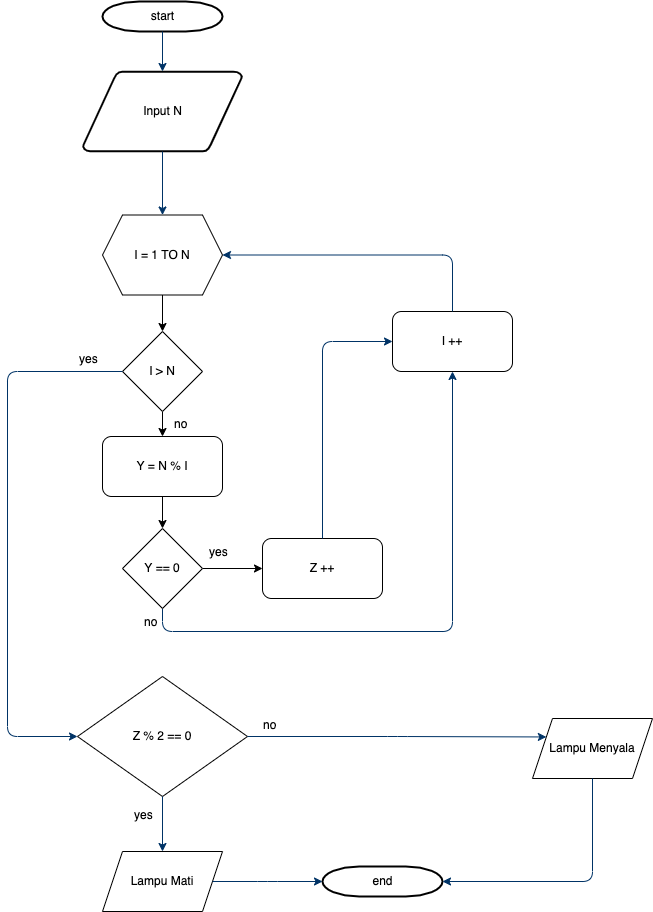

The diagram above was exported from draw.io. Its source (the exported page's mxGraphModel, read from the mxfile embedded in the PNG):
<mxGraphModel dx="1186" dy="739" grid="1" gridSize="10" guides="1" tooltips="1" connect="1" arrows="1" fold="1" page="1" pageScale="1" pageWidth="850" pageHeight="1100" math="0" shadow="0">
  <root>
    <mxCell id="0" />
    <mxCell id="1" parent="0" />
    <mxCell id="r6Dmenno4W0jP4Q0PWzO-1" value="start" style="shape=mxgraph.flowchart.terminator;strokeWidth=2;gradientColor=none;gradientDirection=north;fontStyle=0;html=1;" vertex="1" parent="1">
      <mxGeometry x="385" y="130" width="120" height="30" as="geometry" />
    </mxCell>
    <mxCell id="r6Dmenno4W0jP4Q0PWzO-2" value="Input N" style="shape=mxgraph.flowchart.data;strokeWidth=2;gradientColor=none;gradientDirection=north;fontStyle=0;html=1;" vertex="1" parent="1">
      <mxGeometry x="365.5" y="200" width="159" height="80" as="geometry" />
    </mxCell>
    <mxCell id="r6Dmenno4W0jP4Q0PWzO-3" style="fontStyle=1;strokeColor=#003366;strokeWidth=1;html=1;" edge="1" parent="1" source="r6Dmenno4W0jP4Q0PWzO-1" target="r6Dmenno4W0jP4Q0PWzO-2">
      <mxGeometry relative="1" as="geometry" />
    </mxCell>
    <mxCell id="r6Dmenno4W0jP4Q0PWzO-4" style="fontStyle=1;strokeColor=#003366;strokeWidth=1;html=1;entryX=0.5;entryY=0;entryDx=0;entryDy=0;" edge="1" parent="1" source="r6Dmenno4W0jP4Q0PWzO-2" target="r6Dmenno4W0jP4Q0PWzO-17">
      <mxGeometry relative="1" as="geometry">
        <mxPoint x="444.7065781580113" y="250.1278202352696" as="targetPoint" />
      </mxGeometry>
    </mxCell>
    <mxCell id="r6Dmenno4W0jP4Q0PWzO-5" value="end" style="shape=mxgraph.flowchart.terminator;strokeWidth=2;gradientColor=none;gradientDirection=north;fontStyle=0;html=1;" vertex="1" parent="1">
      <mxGeometry x="605" y="995" width="120" height="30" as="geometry" />
    </mxCell>
    <mxCell id="r6Dmenno4W0jP4Q0PWzO-6" value="Lampu Menyala" style="shape=parallelogram;perimeter=parallelogramPerimeter;whiteSpace=wrap;html=1;fixedSize=1;" vertex="1" parent="1">
      <mxGeometry x="815" y="847" width="120" height="60" as="geometry" />
    </mxCell>
    <mxCell id="r6Dmenno4W0jP4Q0PWzO-7" value="Z % 2 == 0" style="rhombus;whiteSpace=wrap;html=1;" vertex="1" parent="1">
      <mxGeometry x="360" y="805" width="170" height="120" as="geometry" />
    </mxCell>
    <mxCell id="r6Dmenno4W0jP4Q0PWzO-8" value="yes" style="text;fontStyle=0;html=1;strokeColor=none;gradientColor=none;fillColor=none;strokeWidth=2;" vertex="1" parent="1">
      <mxGeometry x="415" y="930" width="40" height="26" as="geometry" />
    </mxCell>
    <mxCell id="r6Dmenno4W0jP4Q0PWzO-9" value="" style="edgeStyle=elbowEdgeStyle;elbow=horizontal;fontStyle=1;strokeColor=#003366;strokeWidth=1;html=1;exitX=0.5;exitY=1;exitDx=0;exitDy=0;" edge="1" parent="1" source="r6Dmenno4W0jP4Q0PWzO-7" target="r6Dmenno4W0jP4Q0PWzO-10">
      <mxGeometry x="825" y="-320" width="100" height="100" as="geometry">
        <mxPoint x="745" y="309" as="sourcePoint" />
        <mxPoint x="450" y="530" as="targetPoint" />
        <Array as="points" />
      </mxGeometry>
    </mxCell>
    <mxCell id="r6Dmenno4W0jP4Q0PWzO-10" value="Lampu Mati" style="shape=parallelogram;perimeter=parallelogramPerimeter;whiteSpace=wrap;html=1;fixedSize=1;" vertex="1" parent="1">
      <mxGeometry x="385" y="980" width="120" height="60" as="geometry" />
    </mxCell>
    <mxCell id="r6Dmenno4W0jP4Q0PWzO-11" value="no" style="text;fontStyle=0;html=1;strokeColor=none;gradientColor=none;fillColor=none;strokeWidth=2;" vertex="1" parent="1">
      <mxGeometry x="425" y="737" width="40" height="26" as="geometry" />
    </mxCell>
    <mxCell id="r6Dmenno4W0jP4Q0PWzO-12" value="" style="edgeStyle=elbowEdgeStyle;elbow=horizontal;fontStyle=1;strokeColor=#003366;strokeWidth=1;html=1;entryX=0;entryY=0.5;entryDx=0;entryDy=0;entryPerimeter=0;exitX=1;exitY=0.5;exitDx=0;exitDy=0;" edge="1" parent="1" source="r6Dmenno4W0jP4Q0PWzO-10" target="r6Dmenno4W0jP4Q0PWzO-5">
      <mxGeometry x="614.5" y="-44" width="100" height="100" as="geometry">
        <mxPoint x="505" y="560" as="sourcePoint" />
        <mxPoint x="788.8461538461538" y="559.9615384615386" as="targetPoint" />
        <Array as="points" />
      </mxGeometry>
    </mxCell>
    <mxCell id="r6Dmenno4W0jP4Q0PWzO-13" value="" style="edgeStyle=elbowEdgeStyle;elbow=horizontal;fontStyle=1;strokeColor=#003366;strokeWidth=1;html=1;entryX=1;entryY=0.5;entryDx=0;entryDy=0;entryPerimeter=0;exitX=0.5;exitY=1;exitDx=0;exitDy=0;" edge="1" parent="1" source="r6Dmenno4W0jP4Q0PWzO-6" target="r6Dmenno4W0jP4Q0PWzO-5">
      <mxGeometry x="825" y="-320" width="100" height="100" as="geometry">
        <mxPoint x="875" y="940" as="sourcePoint" />
        <mxPoint x="875" y="540" as="targetPoint" />
        <Array as="points">
          <mxPoint x="875" y="960" />
          <mxPoint x="985" y="530" />
        </Array>
      </mxGeometry>
    </mxCell>
    <mxCell id="r6Dmenno4W0jP4Q0PWzO-14" value="" style="edgeStyle=elbowEdgeStyle;elbow=horizontal;fontStyle=1;strokeColor=#003366;strokeWidth=1;html=1;entryX=0;entryY=0.25;entryDx=0;entryDy=0;exitX=1;exitY=0.5;exitDx=0;exitDy=0;" edge="1" parent="1" source="r6Dmenno4W0jP4Q0PWzO-7" target="r6Dmenno4W0jP4Q0PWzO-6">
      <mxGeometry x="664.5" y="-199.5" width="100" height="100" as="geometry">
        <mxPoint x="545" y="499.5" as="sourcePoint" />
        <mxPoint x="664.5" y="499.5" as="targetPoint" />
        <Array as="points">
          <mxPoint x="680" y="840" />
        </Array>
      </mxGeometry>
    </mxCell>
    <mxCell id="r6Dmenno4W0jP4Q0PWzO-15" value="" style="edgeStyle=orthogonalEdgeStyle;rounded=0;orthogonalLoop=1;jettySize=auto;html=1;entryX=0.5;entryY=0;entryDx=0;entryDy=0;exitX=0.5;exitY=1;exitDx=0;exitDy=0;" edge="1" parent="1" source="r6Dmenno4W0jP4Q0PWzO-28" target="r6Dmenno4W0jP4Q0PWzO-23">
      <mxGeometry relative="1" as="geometry">
        <mxPoint x="445" y="530" as="sourcePoint" />
        <mxPoint x="445" y="450" as="targetPoint" />
      </mxGeometry>
    </mxCell>
    <mxCell id="r6Dmenno4W0jP4Q0PWzO-16" value="" style="edgeStyle=orthogonalEdgeStyle;rounded=0;orthogonalLoop=1;jettySize=auto;html=1;" edge="1" parent="1" source="r6Dmenno4W0jP4Q0PWzO-17" target="r6Dmenno4W0jP4Q0PWzO-28">
      <mxGeometry relative="1" as="geometry" />
    </mxCell>
    <mxCell id="r6Dmenno4W0jP4Q0PWzO-17" value="I = 1 TO N" style="shape=hexagon;perimeter=hexagonPerimeter2;whiteSpace=wrap;html=1;fixedSize=1;" vertex="1" parent="1">
      <mxGeometry x="385" y="343.5" width="120" height="80" as="geometry" />
    </mxCell>
    <mxCell id="r6Dmenno4W0jP4Q0PWzO-18" value="" style="edgeStyle=orthogonalEdgeStyle;rounded=0;orthogonalLoop=1;jettySize=auto;html=1;exitX=0.5;exitY=1;exitDx=0;exitDy=0;" edge="1" parent="1" source="r6Dmenno4W0jP4Q0PWzO-23" target="r6Dmenno4W0jP4Q0PWzO-27">
      <mxGeometry relative="1" as="geometry">
        <mxPoint x="445" y="500" as="sourcePoint" />
      </mxGeometry>
    </mxCell>
    <mxCell id="r6Dmenno4W0jP4Q0PWzO-19" value="" style="edgeStyle=orthogonalEdgeStyle;rounded=0;orthogonalLoop=1;jettySize=auto;html=1;" edge="1" parent="1" source="r6Dmenno4W0jP4Q0PWzO-27" target="r6Dmenno4W0jP4Q0PWzO-22">
      <mxGeometry relative="1" as="geometry" />
    </mxCell>
    <mxCell id="r6Dmenno4W0jP4Q0PWzO-20" value="I ++" style="rounded=1;whiteSpace=wrap;html=1;" vertex="1" parent="1">
      <mxGeometry x="675" y="440" width="120" height="60" as="geometry" />
    </mxCell>
    <mxCell id="r6Dmenno4W0jP4Q0PWzO-21" value="" style="edgeStyle=elbowEdgeStyle;elbow=horizontal;fontStyle=1;strokeColor=#003366;strokeWidth=1;html=1;entryX=1;entryY=0.5;entryDx=0;entryDy=0;exitX=0.5;exitY=0;exitDx=0;exitDy=0;" edge="1" parent="1" source="r6Dmenno4W0jP4Q0PWzO-20" target="r6Dmenno4W0jP4Q0PWzO-17">
      <mxGeometry x="835" y="-310" width="100" height="100" as="geometry">
        <mxPoint x="615" y="440" as="sourcePoint" />
        <mxPoint x="455" y="353.5" as="targetPoint" />
        <Array as="points">
          <mxPoint x="735" y="410" />
          <mxPoint x="995" y="540" />
        </Array>
      </mxGeometry>
    </mxCell>
    <mxCell id="r6Dmenno4W0jP4Q0PWzO-22" value="Z ++" style="rounded=1;whiteSpace=wrap;html=1;" vertex="1" parent="1">
      <mxGeometry x="545" y="667" width="120" height="60" as="geometry" />
    </mxCell>
    <mxCell id="r6Dmenno4W0jP4Q0PWzO-23" value="Y = N % I" style="rounded=1;whiteSpace=wrap;html=1;" vertex="1" parent="1">
      <mxGeometry x="385" y="565" width="120" height="60" as="geometry" />
    </mxCell>
    <mxCell id="r6Dmenno4W0jP4Q0PWzO-24" value="yes" style="text;fontStyle=0;html=1;strokeColor=none;gradientColor=none;fillColor=none;strokeWidth=2;" vertex="1" parent="1">
      <mxGeometry x="490" y="667" width="40" height="26" as="geometry" />
    </mxCell>
    <mxCell id="r6Dmenno4W0jP4Q0PWzO-25" value="" style="edgeStyle=elbowEdgeStyle;elbow=horizontal;fontStyle=1;strokeColor=#003366;strokeWidth=1;html=1;entryX=0;entryY=0.5;entryDx=0;entryDy=0;exitX=0.5;exitY=0;exitDx=0;exitDy=0;" edge="1" parent="1" source="r6Dmenno4W0jP4Q0PWzO-22" target="r6Dmenno4W0jP4Q0PWzO-20">
      <mxGeometry x="845" y="-300" width="100" height="100" as="geometry">
        <mxPoint x="745" y="450" as="sourcePoint" />
        <mxPoint x="515" y="393.5" as="targetPoint" />
        <Array as="points">
          <mxPoint x="605" y="540" />
          <mxPoint x="1005" y="550" />
        </Array>
      </mxGeometry>
    </mxCell>
    <mxCell id="r6Dmenno4W0jP4Q0PWzO-26" value="" style="edgeStyle=elbowEdgeStyle;elbow=horizontal;fontStyle=1;strokeColor=#003366;strokeWidth=1;html=1;startArrow=none;entryX=0.5;entryY=1;entryDx=0;entryDy=0;" edge="1" parent="1" source="r6Dmenno4W0jP4Q0PWzO-27" target="r6Dmenno4W0jP4Q0PWzO-20">
      <mxGeometry x="695" y="-190" width="100" height="100" as="geometry">
        <mxPoint x="445" y="640" as="sourcePoint" />
        <mxPoint x="745" y="700" as="targetPoint" />
        <Array as="points">
          <mxPoint x="595" y="760" />
          <mxPoint x="855" y="660" />
        </Array>
      </mxGeometry>
    </mxCell>
    <mxCell id="r6Dmenno4W0jP4Q0PWzO-27" value="Y == 0" style="rhombus;whiteSpace=wrap;html=1;" vertex="1" parent="1">
      <mxGeometry x="405" y="657" width="80" height="80" as="geometry" />
    </mxCell>
    <mxCell id="r6Dmenno4W0jP4Q0PWzO-28" value="I &amp;gt; N" style="rhombus;whiteSpace=wrap;html=1;" vertex="1" parent="1">
      <mxGeometry x="405" y="460" width="80" height="80" as="geometry" />
    </mxCell>
    <mxCell id="r6Dmenno4W0jP4Q0PWzO-29" value="no" style="text;fontStyle=0;html=1;strokeColor=none;gradientColor=none;fillColor=none;strokeWidth=2;" vertex="1" parent="1">
      <mxGeometry x="455" y="539" width="40" height="26" as="geometry" />
    </mxCell>
    <mxCell id="r6Dmenno4W0jP4Q0PWzO-30" value="" style="edgeStyle=elbowEdgeStyle;elbow=horizontal;fontStyle=1;strokeColor=#003366;strokeWidth=1;html=1;startArrow=none;exitX=0;exitY=0.5;exitDx=0;exitDy=0;entryX=0;entryY=0.5;entryDx=0;entryDy=0;" edge="1" parent="1" source="r6Dmenno4W0jP4Q0PWzO-28" target="r6Dmenno4W0jP4Q0PWzO-7">
      <mxGeometry x="310" y="-164" width="100" height="100" as="geometry">
        <mxPoint x="60" y="763" as="sourcePoint" />
        <mxPoint x="290" y="850" as="targetPoint" />
        <Array as="points">
          <mxPoint x="290" y="670" />
          <mxPoint x="470" y="686" />
        </Array>
      </mxGeometry>
    </mxCell>
    <mxCell id="r6Dmenno4W0jP4Q0PWzO-31" value="yes" style="text;fontStyle=0;html=1;strokeColor=none;gradientColor=none;fillColor=none;strokeWidth=2;" vertex="1" parent="1">
      <mxGeometry x="360" y="474" width="40" height="26" as="geometry" />
    </mxCell>
    <mxCell id="r6Dmenno4W0jP4Q0PWzO-32" value="no" style="text;fontStyle=0;html=1;strokeColor=none;gradientColor=none;fillColor=none;strokeWidth=2;" vertex="1" parent="1">
      <mxGeometry x="544" y="840" width="40" height="26" as="geometry" />
    </mxCell>
  </root>
</mxGraphModel>